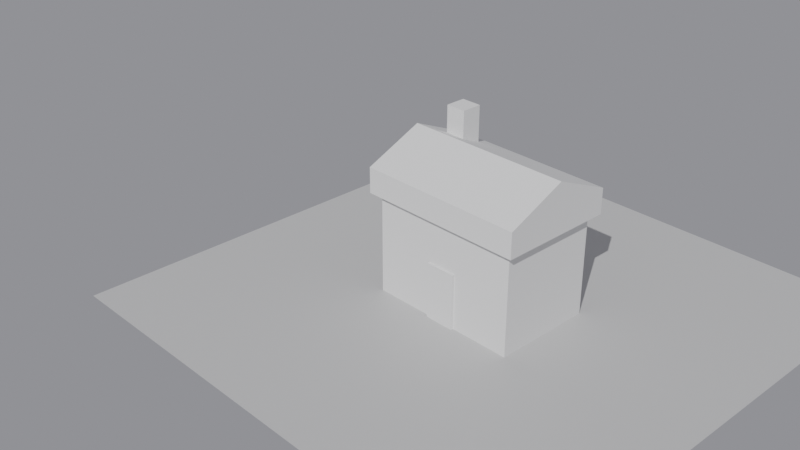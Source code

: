 # Source: L03_guidata_v02.blend  (saved by Blender 5.0.119; exported with 4.5.12 LTS)
import bpy
from mathutils import Matrix  # noqa: F401  (used for matrix-valued properties, if any)

bpy.ops.wm.read_factory_settings(use_empty=True)
scene = bpy.context.scene
scene.name = 'Scene'

# ---- collections
col_scena = bpy.data.collections.new('Scena'); scene.collection.children.link(col_scena)
col_casa = bpy.data.collections.new('Casa'); scene.collection.children.link(col_casa)
col_riferimenti = bpy.data.collections.new('Riferimenti'); scene.collection.children.link(col_riferimenti)

# ---- materials (node trees are filled in below, after node groups)
mat_mat_pavimento = bpy.data.materials.new('Mat_Pavimento')

# ---- material node trees
mat_mat_pavimento.use_nodes = True; mat_mat_pavimento.node_tree.nodes.clear()
_N = mat_mat_pavimento.node_tree.nodes; _L = mat_mat_pavimento.node_tree.links
n0 = _N.new('ShaderNodeBsdfPrincipled'); n0.name = 'Principled BSDF'; n0.location = (-200, 100)
n0.inputs[0].default_value = (0.55, 0.55, 0.55, 1.0)
n1 = _N.new('ShaderNodeOutputMaterial'); n1.name = 'Material Output'; n1.location = (200, 100)
_L.new(n0.outputs[0], n1.inputs[0])
n1.is_active_output = True

# ---- world
world_mondo = bpy.data.worlds.new('Mondo'); scene.world = world_mondo
world_mondo.use_nodes = True; world_mondo.node_tree.nodes.clear()
_N = world_mondo.node_tree.nodes; _L = world_mondo.node_tree.links
n0 = _N.new('ShaderNodeBackground'); n0.name = 'Background'; n0.location = (-200, 100)
n0.inputs[0].default_value = (0.3, 0.3, 0.33, 1.0)
n1 = _N.new('ShaderNodeOutputWorld'); n1.name = 'World Output'; n1.location = (200, 100)
_L.new(n0.outputs[0], n1.inputs[0])
n1.is_active_output = True

# ---- cameras
cam_camera = bpy.data.cameras.new('Camera')

# ---- lights
light_sun = bpy.data.lights.new('Sun', 'SUN')
light_sun.energy = 3.0

# ---- meshes
me_plane = bpy.data.meshes.new('Plane')
me_plane.from_pydata([(-100.0, -100.0, 0.0), (100.0, -100.0, 0.0), (-100.0, 100.0, 0.0), (100.0, 100.0, 0.0)], [], [(0, 1, 3, 2)])
_uv = me_plane.uv_layers.new(name='UVMap')
_uv.uv.foreach_set('vector', [0.0, 0.0, 1.0, 0.0, 1.0, 1.0, 0.0, 1.0])
me_plane.materials.append(mat_mat_pavimento)
me_plane.update()
me_cube = bpy.data.meshes.new('Cube')
me_cube.from_pydata([(-30.0, -20.0, -20.0), (-30.0, -20.0, 20.0), (-30.0, 20.0, -20.0), (-30.0, 20.0, 20.0), (30.0, -20.0, -20.0), (30.0, -20.0, 20.0), (30.0, 20.0, -20.0), (30.0, 20.0, 20.0)], [], [(0, 1, 3, 2), (2, 3, 7, 6), (6, 7, 5, 4), (4, 5, 1, 0), (2, 6, 4, 0), (7, 3, 1, 5)])
_uv = me_cube.uv_layers.new(name='UVMap')
_uv.uv.foreach_set('vector', [0.375, 0.0, 0.625, 0.0, 0.625, 0.25, 0.375, 0.25, 0.375, 0.25, 0.625, 0.25, 0.625, 0.5, 0.375, 0.5, 0.375, 0.5, 0.625, 0.5, 0.625, 0.75, 0.375, 0.75, 0.375, 0.75, 0.625, 0.75, 0.625, 1.0, 0.375, 1.0, 0.125, 0.5, 0.375, 0.5, 0.375, 0.75, 0.125, 0.75, 0.625, 0.5, 0.875, 0.5, 0.875, 0.75, 0.625, 0.75])
me_cube.update()
me_cube_001 = bpy.data.meshes.new('Cube.001')
me_cube_001.from_pydata([(-33.0, -23.0, -5.0), (-33.0, -23.0, 5.0), (-33.0, 23.0, -5.0), (-33.0, 23.0, 5.0), (33.0, -23.0, -5.0), (33.0, -23.0, 5.0), (33.0, 23.0, -5.0), (33.0, 23.0, 5.0), (-33.0, 0.0, -5.0), (-33.0, 0.0, 15.0), (33.0, 0.0, -5.0), (33.0, 0.0, 15.0)], [], [(8, 9, 3, 2), (2, 3, 7, 6), (10, 11, 5, 4), (4, 5, 1, 0), (8, 10, 4, 0), (11, 9, 1, 5), (7, 3, 9, 11), (2, 6, 10, 8), (6, 7, 11, 10), (0, 1, 9, 8)])
_uv = me_cube_001.uv_layers.new(name='UVMap')
_uv.uv.foreach_set('vector', [0.375, 0.125, 0.625, 0.125, 0.625, 0.25, 0.375, 0.25, 0.375, 0.25, 0.625, 0.25, 0.625, 0.5, 0.375, 0.5, 0.375, 0.625, 0.625, 0.625, 0.625, 0.75, 0.375, 0.75, 0.375, 0.75, 0.625, 0.75, 0.625, 1.0, 0.375, 1.0, 0.125, 0.625, 0.375, 0.625, 0.375, 0.75, 0.125, 0.75, 0.625, 0.625, 0.875, 0.625, 0.875, 0.75, 0.625, 0.75, 0.625, 0.5, 0.875, 0.5, 0.875, 0.625, 0.625, 0.625, 0.125, 0.5, 0.375, 0.5, 0.375, 0.625, 0.125, 0.625, 0.375, 0.5, 0.625, 0.5, 0.625, 0.625, 0.375, 0.625, 0.375, 0.0, 0.625, 0.0, 0.625, 0.125, 0.375, 0.125])
me_cube_001.update()
me_cube_002 = bpy.data.meshes.new('Cube.002')
me_cube_002.from_pydata([(-6.0, -1.0, -11.0), (-6.0, -1.0, 11.0), (-6.0, 1.0, -11.0), (-6.0, 1.0, 11.0), (6.0, -1.0, -11.0), (6.0, -1.0, 11.0), (6.0, 1.0, -11.0), (6.0, 1.0, 11.0)], [], [(0, 1, 3, 2), (2, 3, 7, 6), (6, 7, 5, 4), (4, 5, 1, 0), (2, 6, 4, 0), (7, 3, 1, 5)])
_uv = me_cube_002.uv_layers.new(name='UVMap')
_uv.uv.foreach_set('vector', [0.375, 0.0, 0.625, 0.0, 0.625, 0.25, 0.375, 0.25, 0.375, 0.25, 0.625, 0.25, 0.625, 0.5, 0.375, 0.5, 0.375, 0.5, 0.625, 0.5, 0.625, 0.75, 0.375, 0.75, 0.375, 0.75, 0.625, 0.75, 0.625, 1.0, 0.375, 1.0, 0.125, 0.5, 0.375, 0.5, 0.375, 0.75, 0.125, 0.75, 0.625, 0.5, 0.875, 0.5, 0.875, 0.75, 0.625, 0.75])
me_cube_002.update()
me_cube_003 = bpy.data.meshes.new('Cube.003')
me_cube_003.from_pydata([(-4.0, -4.0, -10.0), (-4.0, -4.0, 10.0), (-4.0, 4.0, -10.0), (-4.0, 4.0, 10.0), (4.0, -4.0, -10.0), (4.0, -4.0, 10.0), (4.0, 4.0, -10.0), (4.0, 4.0, 10.0)], [], [(0, 1, 3, 2), (2, 3, 7, 6), (6, 7, 5, 4), (4, 5, 1, 0), (2, 6, 4, 0), (7, 3, 1, 5)])
_uv = me_cube_003.uv_layers.new(name='UVMap')
_uv.uv.foreach_set('vector', [0.375, 0.0, 0.625, 0.0, 0.625, 0.25, 0.375, 0.25, 0.375, 0.25, 0.625, 0.25, 0.625, 0.5, 0.375, 0.5, 0.375, 0.5, 0.625, 0.5, 0.625, 0.75, 0.375, 0.75, 0.375, 0.75, 0.625, 0.75, 0.625, 1.0, 0.375, 1.0, 0.125, 0.5, 0.375, 0.5, 0.375, 0.75, 0.125, 0.75, 0.625, 0.5, 0.875, 0.5, 0.875, 0.75, 0.625, 0.75])
me_cube_003.update()

# ---- objects
ob_sole = bpy.data.objects.new('Sole', light_sun)
ob_pavimento = bpy.data.objects.new('Pavimento', me_plane)
ob_camera = bpy.data.objects.new('Camera', cam_camera)
ob_casa_root = bpy.data.objects.new('Casa_ROOT', None)
ob_casa_corpo = bpy.data.objects.new('Casa_Corpo', me_cube)
ob_caa_tetto = bpy.data.objects.new('Caa_Tetto', me_cube_001)
ob_casa_porta = bpy.data.objects.new('Casa_Porta', me_cube_002)
ob_casa_camino = bpy.data.objects.new('Casa_Camino', me_cube_003)
ob_rif_casetta = bpy.data.objects.new('Rif_Casetta', None)

# ---- transforms, parenting, visibility, modifiers, constraints
ob_sole.location = (60.0, -80.0, 120.0)
ob_sole.rotation_euler = (0.8727, 0.0, 0.5236)
ob_pavimento.location = (0.0, 0.0, 0.0)
ob_camera.location = (229.6, -257.1, 214.6)
ob_camera.rotation_euler = (1.081, 1.316e-07, 0.8128)
ob_camera.scale = (1.0, 1.0, 1.0)
ob_casa_root.location = (0.0, 0.0, 0.0)
ob_casa_root.empty_display_size = 1000.0
ob_casa_corpo.parent = ob_casa_root
ob_casa_corpo.location = (0.0, 0.0, 20.0)
ob_caa_tetto.parent = ob_casa_root
ob_caa_tetto.location = (0.0, 0.0, 45.0)
ob_casa_porta.parent = ob_casa_root
ob_casa_porta.location = (0.0, -20.0, 11.0)
ob_casa_camino.parent = ob_casa_root
ob_casa_camino.location = (-20.0, 10.0, 58.0)
ob_rif_casetta.location = (-150.0, 0.0, 0.0)
ob_rif_casetta.rotation_euler = (1.109, 1.241e-07, 1.155)
ob_rif_casetta.empty_display_type = 'IMAGE'
ob_rif_casetta.empty_display_size = 5.0

# ---- collection membership
col_scena.objects.link(ob_sole)
col_scena.objects.link(ob_pavimento)
col_scena.objects.link(ob_camera)
col_casa.objects.link(ob_casa_root)
col_casa.objects.link(ob_casa_corpo)
col_casa.objects.link(ob_caa_tetto)
col_casa.objects.link(ob_casa_porta)
col_casa.objects.link(ob_casa_camino)
col_riferimenti.objects.link(ob_rif_casetta)

# ---- scene / render settings (as saved in the file)
scene.camera = ob_camera
scene.frame_start = 1; scene.frame_end = 250; scene.frame_set(1)
scene.render.engine = 'BLENDER_EEVEE_NEXT'
scene.render.resolution_x = 1600
scene.render.resolution_y = 900
scene.render.bake_bias = 0.0
scene.render.bake_samples = 0
scene.cycles.sampling_pattern = 'TABULATED_SOBOL'
scene.eevee.use_volume_custom_range = False
scene.unit_settings.scale_length = 0.001
bpy.context.view_layer.update()
